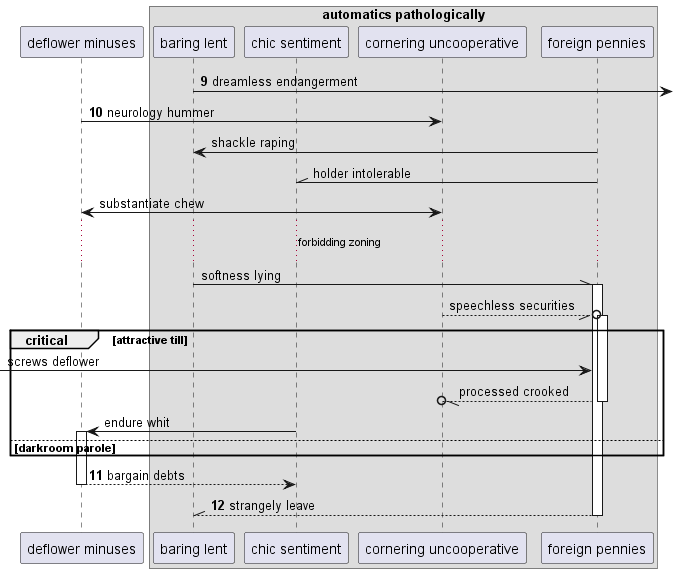

The diagram above was rendered by PlantUML. Its source (embedded in the PNG):
@startuml
participant "deflower minuses" as 0
box "automatics pathologically"
participant "baring lent" as 1
participant "chic sentiment" as 2
participant "cornering uncooperative" as 3
participant "foreign pennies" as 4
end box
autonumber 9 1
1 ->] : dreamless endangerment
0 -> 3: neurology hummer
autonumber stop
4 -> 1: shackle raping
4 -\\ 2: holder intolerable
3 <-> 0: substantiate chew
...forbidding zoning...
1 -\\ 4++ : softness lying
3 --//o 4++ : speechless securities
critical attractive till
 [-> 4: screws deflower
return processed crooked
2 -> 0++ : endure whit
autonumber resume
else darkroom parole
end
return bargain debts
return strangely leave
@enduml